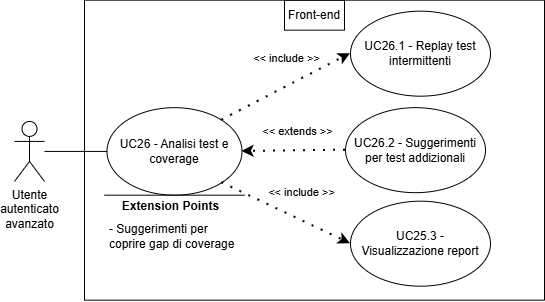

The diagram above was exported from draw.io. Its source (the exported page's mxGraphModel, read from the mxfile embedded in the PNG):
<mxGraphModel dx="2935" dy="-626" grid="1" gridSize="10" guides="1" tooltips="1" connect="1" arrows="1" fold="1" page="1" pageScale="1" pageWidth="827" pageHeight="1169" math="0" shadow="0">
  <root>
    <mxCell id="0" />
    <mxCell id="1" parent="0" />
    <mxCell id="-nfUisIGnEc5rfVF7fdZ-232" edge="1" parent="1" style="endArrow=classic;html=1;rounded=0;" value="">
      <mxGeometry height="50" relative="1" width="50" as="geometry">
        <mxPoint x="-1819" y="1643.6667175292969" as="sourcePoint" />
        <mxPoint x="-1819" y="1643.6667175292969" as="targetPoint" />
      </mxGeometry>
    </mxCell>
    <mxCell id="-nfUisIGnEc5rfVF7fdZ-233" parent="1" style="swimlane;startSize=0;" value="" vertex="1">
      <mxGeometry height="300" width="460" x="-1773" y="1457.6667175292969" as="geometry">
        <mxRectangle height="40" width="50" x="310" y="350" as="alternateBounds" />
      </mxGeometry>
    </mxCell>
    <mxCell id="-nfUisIGnEc5rfVF7fdZ-234" parent="-nfUisIGnEc5rfVF7fdZ-233" style="shape=umlActor;verticalLabelPosition=bottom;verticalAlign=top;html=1;outlineConnect=0;align=center;" value="Utente&lt;div&gt;autenticato&lt;/div&gt;&lt;div&gt;avanzato&lt;/div&gt;" vertex="1">
      <mxGeometry height="60" width="30" x="-70" y="121.25" as="geometry" />
    </mxCell>
    <mxCell id="-nfUisIGnEc5rfVF7fdZ-235" parent="-nfUisIGnEc5rfVF7fdZ-233" style="ellipse;whiteSpace=wrap;html=1;" value="" vertex="1">
      <mxGeometry height="87.5" width="135" x="22.5" y="107.5" as="geometry" />
    </mxCell>
    <mxCell id="-nfUisIGnEc5rfVF7fdZ-236" edge="1" parent="-nfUisIGnEc5rfVF7fdZ-233" source="-nfUisIGnEc5rfVF7fdZ-234" style="endArrow=none;html=1;rounded=0;entryX=0;entryY=0.5;entryDx=0;entryDy=0;" target="-nfUisIGnEc5rfVF7fdZ-235" value="">
      <mxGeometry height="50" relative="1" width="50" as="geometry">
        <mxPoint x="160" y="298.75" as="sourcePoint" />
        <mxPoint x="210" y="248.75" as="targetPoint" />
      </mxGeometry>
    </mxCell>
    <mxCell id="-nfUisIGnEc5rfVF7fdZ-237" edge="1" parent="-nfUisIGnEc5rfVF7fdZ-233" style="endArrow=none;html=1;rounded=0;" value="">
      <mxGeometry height="50" relative="1" width="50" as="geometry">
        <Array as="points" />
        <mxPoint x="20.00999999999999" y="195" as="sourcePoint" />
        <mxPoint x="160.01" y="195" as="targetPoint" />
      </mxGeometry>
    </mxCell>
    <mxCell id="-nfUisIGnEc5rfVF7fdZ-238" connectable="0" parent="-nfUisIGnEc5rfVF7fdZ-237" style="edgeLabel;html=1;align=center;verticalAlign=middle;resizable=0;points=[];" value="&lt;b&gt;&lt;font style=&quot;font-size: 12px;&quot;&gt;Extension Points&lt;/font&gt;&lt;/b&gt;" vertex="1">
      <mxGeometry relative="1" x="0.6462" as="geometry">
        <mxPoint x="-50" y="11" as="offset" />
      </mxGeometry>
    </mxCell>
    <mxCell id="-nfUisIGnEc5rfVF7fdZ-239" parent="-nfUisIGnEc5rfVF7fdZ-233" style="text;html=1;align=left;verticalAlign=middle;whiteSpace=wrap;rounded=0;" value="- Suggerimenti per coprire gap di coverage" vertex="1">
      <mxGeometry height="30" width="137.5" x="22.49999999999999" y="221" as="geometry" />
    </mxCell>
    <mxCell id="-nfUisIGnEc5rfVF7fdZ-240" parent="-nfUisIGnEc5rfVF7fdZ-233" style="ellipse;whiteSpace=wrap;html=1;" value="" vertex="1">
      <mxGeometry height="85" width="140" x="266" y="11" as="geometry" />
    </mxCell>
    <mxCell id="-nfUisIGnEc5rfVF7fdZ-241" parent="-nfUisIGnEc5rfVF7fdZ-233" style="text;html=1;align=center;verticalAlign=middle;whiteSpace=wrap;rounded=0;" value="UC26.1 - Replay test intermittenti" vertex="1">
      <mxGeometry height="70" width="130" x="271" y="18.5" as="geometry" />
    </mxCell>
    <mxCell id="-nfUisIGnEc5rfVF7fdZ-242" edge="1" parent="-nfUisIGnEc5rfVF7fdZ-233" source="-nfUisIGnEc5rfVF7fdZ-235" style="endArrow=classic;startArrow=none;endFill=1;startFill=0;html=1;verticalAlign=bottom;dashed=1;labelBackgroundColor=none;rounded=0;dashPattern=1 4;curved=0;endSize=6;strokeWidth=2;exitX=1;exitY=0;exitDx=0;exitDy=0;entryX=0;entryY=0.5;entryDx=0;entryDy=0;" target="-nfUisIGnEc5rfVF7fdZ-240" value="&amp;lt;&amp;lt; include &amp;gt;&amp;gt;">
      <mxGeometry relative="1" width="160" x="0.1177" y="17" as="geometry">
        <mxPoint as="offset" />
        <Array as="points" />
        <mxPoint x="124" y="17.25" as="sourcePoint" />
        <mxPoint x="180" y="226.25" as="targetPoint" />
      </mxGeometry>
    </mxCell>
    <mxCell id="-nfUisIGnEc5rfVF7fdZ-243" parent="-nfUisIGnEc5rfVF7fdZ-233" style="ellipse;whiteSpace=wrap;html=1;" value="" vertex="1">
      <mxGeometry height="85" width="140" x="266" y="201" as="geometry" />
    </mxCell>
    <mxCell id="-nfUisIGnEc5rfVF7fdZ-244" parent="-nfUisIGnEc5rfVF7fdZ-233" style="text;html=1;align=center;verticalAlign=middle;whiteSpace=wrap;rounded=0;" value="UC25.3 - Visualizzazione report" vertex="1">
      <mxGeometry height="70" width="130" x="271" y="208.5" as="geometry" />
    </mxCell>
    <mxCell id="-nfUisIGnEc5rfVF7fdZ-245" parent="-nfUisIGnEc5rfVF7fdZ-233" style="ellipse;whiteSpace=wrap;html=1;" value="" vertex="1">
      <mxGeometry height="85" width="140" x="261" y="107.5" as="geometry" />
    </mxCell>
    <mxCell id="-nfUisIGnEc5rfVF7fdZ-246" parent="-nfUisIGnEc5rfVF7fdZ-233" style="text;html=1;align=center;verticalAlign=middle;whiteSpace=wrap;rounded=0;" value="UC26.2 - Suggerimenti per test addizionali" vertex="1">
      <mxGeometry height="70" width="130" x="266" y="115" as="geometry" />
    </mxCell>
    <mxCell id="-nfUisIGnEc5rfVF7fdZ-247" edge="1" parent="-nfUisIGnEc5rfVF7fdZ-233" source="-nfUisIGnEc5rfVF7fdZ-245" style="endArrow=classic;startArrow=none;endFill=1;startFill=0;html=1;verticalAlign=bottom;dashed=1;labelBackgroundColor=none;rounded=0;dashPattern=1 4;curved=0;endSize=6;strokeWidth=2;exitX=0;exitY=0.5;exitDx=0;exitDy=0;entryX=1;entryY=0.5;entryDx=0;entryDy=0;" target="-nfUisIGnEc5rfVF7fdZ-235" value="&amp;lt;&amp;lt; extends &amp;gt;&amp;gt;">
      <mxGeometry relative="1" width="160" x="-0.0873" y="-10" as="geometry">
        <mxPoint as="offset" />
        <Array as="points" />
        <mxPoint x="210" y="480" as="sourcePoint" />
        <mxPoint x="224" y="431" as="targetPoint" />
      </mxGeometry>
    </mxCell>
    <mxCell id="-nfUisIGnEc5rfVF7fdZ-248" edge="1" parent="-nfUisIGnEc5rfVF7fdZ-233" source="-nfUisIGnEc5rfVF7fdZ-235" style="endArrow=classic;startArrow=none;endFill=1;startFill=0;html=1;verticalAlign=bottom;dashed=1;labelBackgroundColor=none;rounded=0;dashPattern=1 4;curved=0;endSize=6;strokeWidth=2;exitX=1;exitY=1;exitDx=0;exitDy=0;entryX=0;entryY=0.5;entryDx=0;entryDy=0;" target="-nfUisIGnEc5rfVF7fdZ-243" value="&amp;lt;&amp;lt; include &amp;gt;&amp;gt;">
      <mxGeometry relative="1" width="160" x="0.1177" y="17" as="geometry">
        <mxPoint as="offset" />
        <Array as="points" />
        <mxPoint x="254" y="457" as="sourcePoint" />
        <mxPoint x="382" y="391" as="targetPoint" />
      </mxGeometry>
    </mxCell>
    <mxCell id="-nfUisIGnEc5rfVF7fdZ-249" parent="-nfUisIGnEc5rfVF7fdZ-233" style="text;html=1;align=center;verticalAlign=middle;whiteSpace=wrap;rounded=0;" value="&lt;div style=&quot;&quot;&gt;UC26 - Analisi test e coverage&lt;/div&gt;" vertex="1">
      <mxGeometry height="70" width="123.75" x="28.13000000000011" y="116.25" as="geometry" />
    </mxCell>
    <mxCell id="-nfUisIGnEc5rfVF7fdZ-250" parent="-nfUisIGnEc5rfVF7fdZ-233" style="text;html=1;align=center;verticalAlign=middle;whiteSpace=wrap;rounded=0;perimeterSpacing=1;strokeColor=default;" value="Front-end" vertex="1">
      <mxGeometry height="30" width="60" x="200" as="geometry" />
    </mxCell>
  </root>
</mxGraphModel>